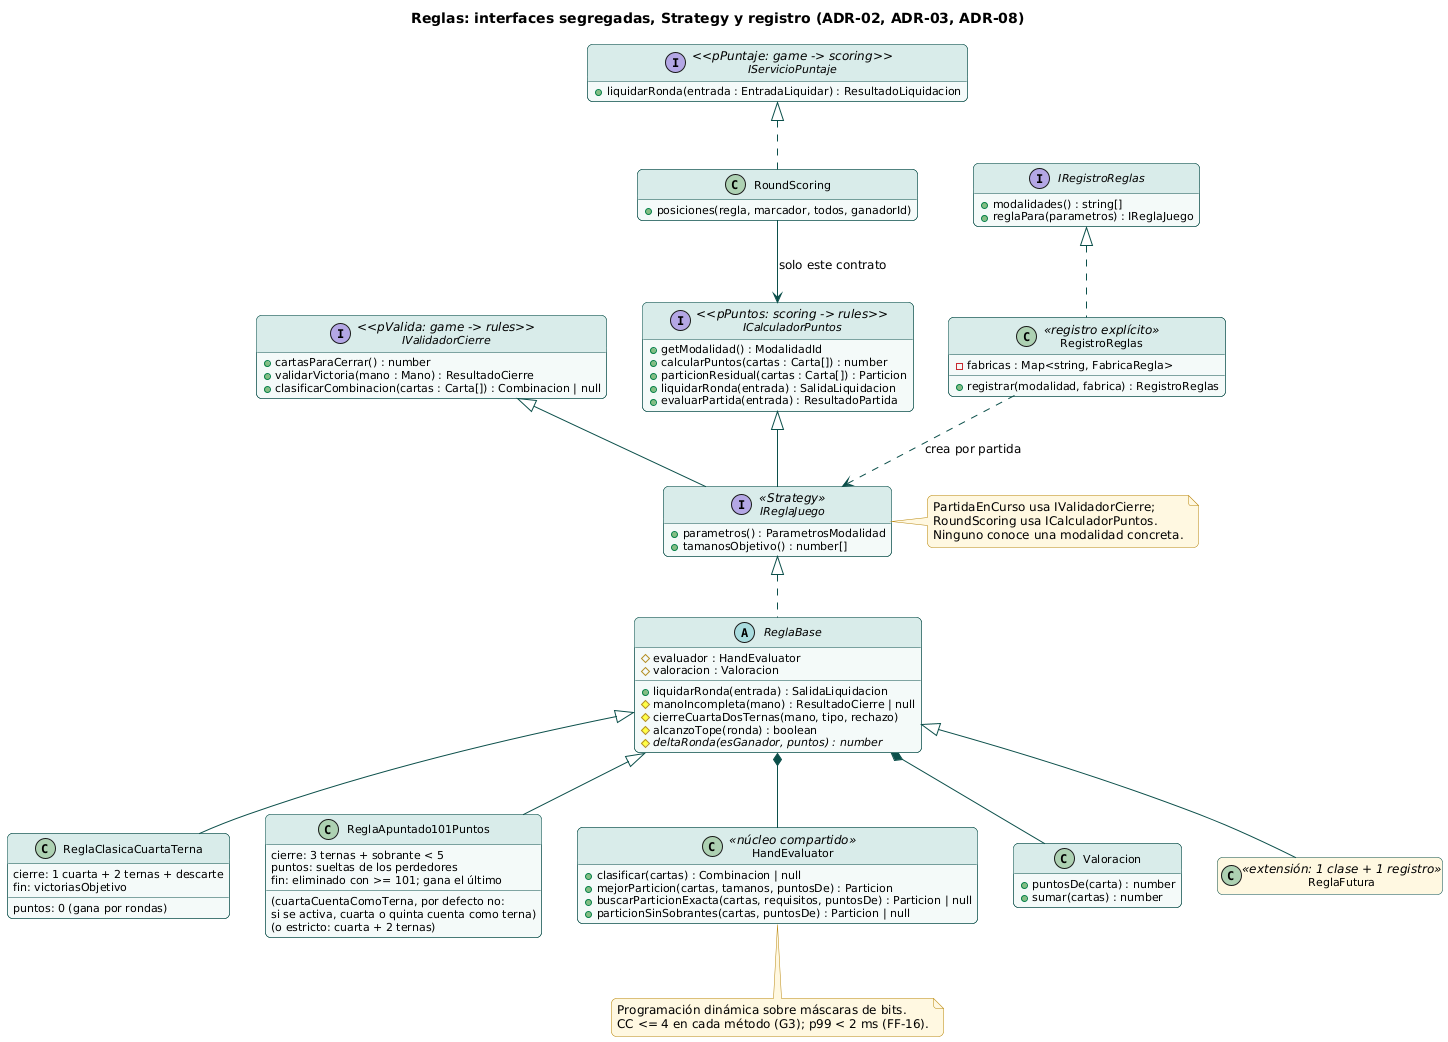

The diagram above was rendered by PlantUML. Its source (embedded in the PNG):
@startuml 04_clases_reglas_strategy
!include _estilo.iuml
title Reglas: interfaces segregadas, Strategy y registro (ADR-02, ADR-03, ADR-08)
hide empty members

interface IValidadorCierre <<pValida: game -> rules>> {
  +cartasParaCerrar() : number
  +validarVictoria(mano : Mano) : ResultadoCierre
  +clasificarCombinacion(cartas : Carta[]) : Combinacion | null
}
interface ICalculadorPuntos <<pPuntos: scoring -> rules>> {
  +getModalidad() : ModalidadId
  +calcularPuntos(cartas : Carta[]) : number
  +particionResidual(cartas : Carta[]) : Particion
  +liquidarRonda(entrada) : SalidaLiquidacion
  +evaluarPartida(entrada) : ResultadoPartida
}
interface IReglaJuego <<Strategy>> {
  +parametros() : ParametrosModalidad
  +tamanosObjetivo() : number[]
}
interface IRegistroReglas {
  +modalidades() : string[]
  +reglaPara(parametros) : IReglaJuego
}
abstract class ReglaBase {
  #evaluador : HandEvaluator
  #valoracion : Valoracion
  +liquidarRonda(entrada) : SalidaLiquidacion
  #manoIncompleta(mano) : ResultadoCierre | null
  #cierreCuartaDosTernas(mano, tipo, rechazo)
  #alcanzoTope(ronda) : boolean
  #{abstract} deltaRonda(esGanador, puntos) : number
}
class ReglaClasicaCuartaTerna {
  cierre: 1 cuarta + 2 ternas + descarte
  puntos: 0 (gana por rondas)
  fin: victoriasObjetivo
}
class ReglaApuntado101Puntos {
  cierre: 3 ternas + sobrante < 5
  (cuartaCuentaComoTerna, por defecto no:
   si se activa, cuarta o quinta cuenta como terna)
  (o estricto: cuarta + 2 ternas)
  puntos: sueltas de los perdedores
  fin: eliminado con >= 101; gana el último
}
class RegistroReglas <<registro explícito>> {
  -fabricas : Map<string, FabricaRegla>
  +registrar(modalidad, fabrica) : RegistroReglas
}
class HandEvaluator <<núcleo compartido>> {
  +clasificar(cartas) : Combinacion | null
  +mejorParticion(cartas, tamanos, puntosDe) : Particion
  +buscarParticionExacta(cartas, requisitos, puntosDe) : Particion | null
  +particionSinSobrantes(cartas, puntosDe) : Particion | null
}
class Valoracion {
  +puntosDe(carta) : number
  +sumar(cartas) : number
}
interface IServicioPuntaje <<pPuntaje: game -> scoring>> {
  +liquidarRonda(entrada : EntradaLiquidar) : ResultadoLiquidacion
}
class RoundScoring {
  +posiciones(regla, marcador, todos, ganadorId)
}
class ReglaFutura <<extensión: 1 clase + 1 registro>> #FFF8E1

IValidadorCierre <|-- IReglaJuego
ICalculadorPuntos <|-- IReglaJuego
IReglaJuego <|.. ReglaBase
ReglaBase <|-- ReglaClasicaCuartaTerna
ReglaBase <|-- ReglaApuntado101Puntos
ReglaBase <|-- ReglaFutura
IRegistroReglas <|.. RegistroReglas
RegistroReglas ..> IReglaJuego : crea por partida
ReglaBase *-- HandEvaluator
ReglaBase *-- Valoracion
IServicioPuntaje <|.. RoundScoring
RoundScoring --> ICalculadorPuntos : solo este contrato

note right of IReglaJuego
  PartidaEnCurso usa IValidadorCierre;
  RoundScoring usa ICalculadorPuntos.
  Ninguno conoce una modalidad concreta.
end note
note bottom of HandEvaluator
  Programación dinámica sobre máscaras de bits.
  CC <= 4 en cada método (G3); p99 < 2 ms (FF-16).
end note
@enduml